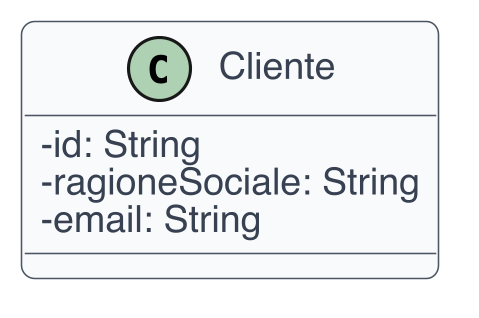

The diagram above was rendered by PlantUML. Its source (embedded in the PNG):
@startuml
skinparam dpi 300
skinparam shadowing false
skinparam backgroundColor White
skinparam defaultFontName Helvetica
skinparam defaultFontSize 12
skinparam ArrowColor #4B5563
skinparam ArrowThickness 1
skinparam roundcorner 8
skinparam class {
  BackgroundColor #F9FAFB
  BorderColor #4B5563
  FontColor #111827
  AttributeFontColor #374151
  StereotypeFontColor #6B7280
}
skinparam classAttributeIconSize 0
class Cliente {
  -id: String
  -ragioneSociale: String
  -email: String
}
@enduml